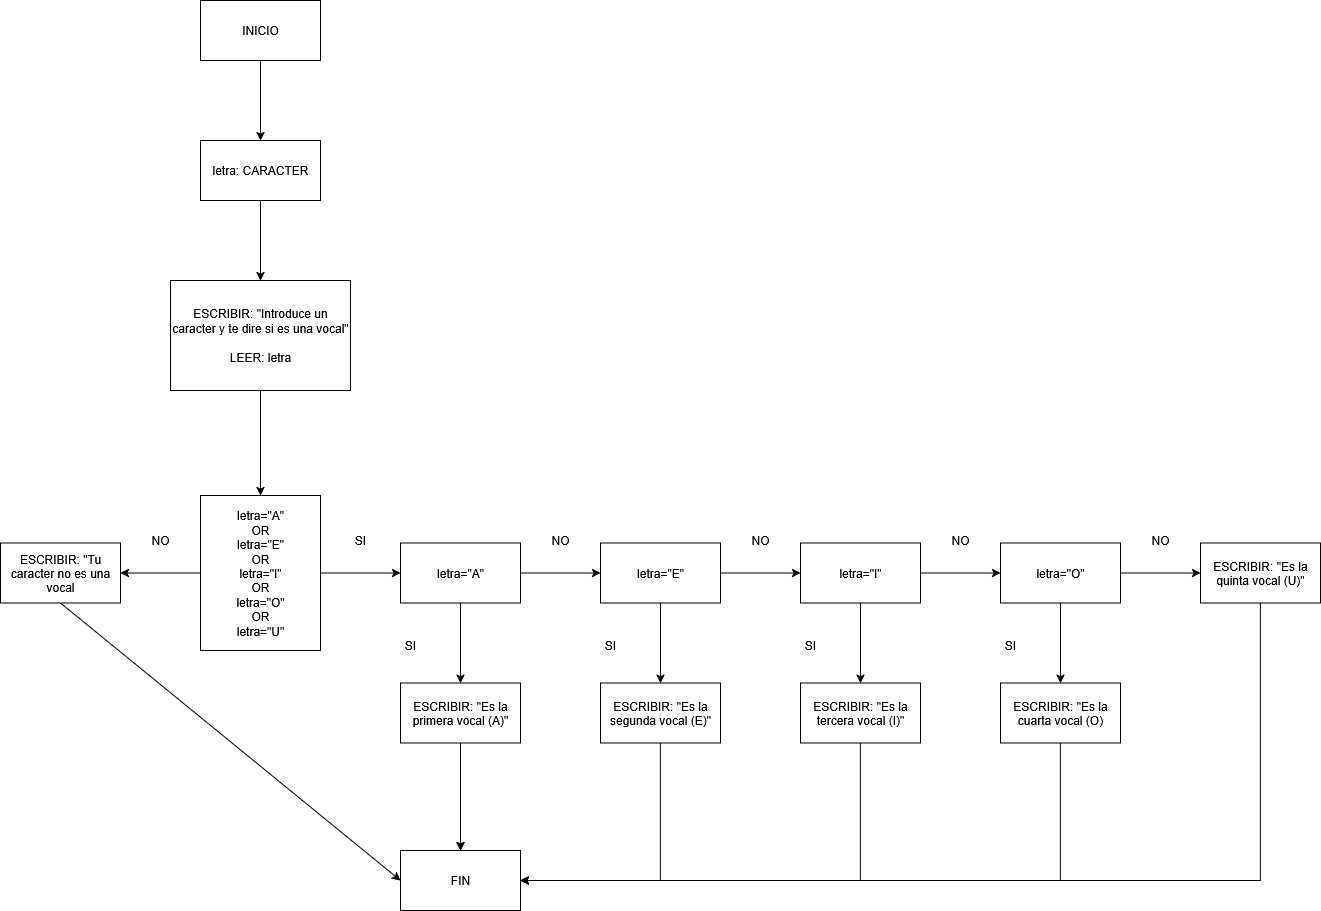

The diagram above was exported from draw.io. Its source (the exported page's mxGraphModel, read from the mxfile embedded in the PNG):
<mxGraphModel dx="1042" dy="563" grid="1" gridSize="10" guides="1" tooltips="1" connect="1" arrows="1" fold="1" page="1" pageScale="1" pageWidth="827" pageHeight="1169" math="0" shadow="0" adaptiveColors="none">
  <root>
    <mxCell id="0" />
    <mxCell id="1" parent="0" />
    <mxCell id="8yyiGjZl8z_7w8jwIF9c-151" value="" style="edgeStyle=orthogonalEdgeStyle;rounded=0;orthogonalLoop=1;jettySize=auto;html=1;" edge="1" parent="1" source="8yyiGjZl8z_7w8jwIF9c-152" target="8yyiGjZl8z_7w8jwIF9c-154">
      <mxGeometry relative="1" as="geometry" />
    </mxCell>
    <mxCell id="8yyiGjZl8z_7w8jwIF9c-152" value="INICIO" style="rounded=0;whiteSpace=wrap;html=1;" vertex="1" parent="1">
      <mxGeometry x="550" y="360" width="120" height="60" as="geometry" />
    </mxCell>
    <mxCell id="8yyiGjZl8z_7w8jwIF9c-153" value="" style="edgeStyle=orthogonalEdgeStyle;rounded=0;orthogonalLoop=1;jettySize=auto;html=1;" edge="1" parent="1" source="8yyiGjZl8z_7w8jwIF9c-154" target="8yyiGjZl8z_7w8jwIF9c-156">
      <mxGeometry relative="1" as="geometry" />
    </mxCell>
    <mxCell id="8yyiGjZl8z_7w8jwIF9c-154" value="letra: CARACTER" style="whiteSpace=wrap;html=1;rounded=0;" vertex="1" parent="1">
      <mxGeometry x="550" y="500" width="120" height="60" as="geometry" />
    </mxCell>
    <mxCell id="8yyiGjZl8z_7w8jwIF9c-155" value="" style="edgeStyle=orthogonalEdgeStyle;rounded=0;orthogonalLoop=1;jettySize=auto;html=1;" edge="1" parent="1" source="8yyiGjZl8z_7w8jwIF9c-156" target="8yyiGjZl8z_7w8jwIF9c-159">
      <mxGeometry relative="1" as="geometry" />
    </mxCell>
    <mxCell id="8yyiGjZl8z_7w8jwIF9c-156" value="&lt;div&gt;ESCRIBIR: &quot;Introduce un caracter y te dire si es una vocal&quot;&lt;/div&gt;&lt;div&gt;&lt;br&gt;&lt;/div&gt;&lt;div&gt;LEER: letra&lt;/div&gt;" style="whiteSpace=wrap;html=1;rounded=0;" vertex="1" parent="1">
      <mxGeometry x="520" y="640" width="180" height="110" as="geometry" />
    </mxCell>
    <mxCell id="8yyiGjZl8z_7w8jwIF9c-157" value="" style="edgeStyle=orthogonalEdgeStyle;rounded=0;orthogonalLoop=1;jettySize=auto;html=1;" edge="1" parent="1" source="8yyiGjZl8z_7w8jwIF9c-159" target="8yyiGjZl8z_7w8jwIF9c-162">
      <mxGeometry relative="1" as="geometry" />
    </mxCell>
    <mxCell id="8yyiGjZl8z_7w8jwIF9c-158" value="" style="edgeStyle=orthogonalEdgeStyle;rounded=0;orthogonalLoop=1;jettySize=auto;html=1;" edge="1" parent="1" source="8yyiGjZl8z_7w8jwIF9c-159" target="8yyiGjZl8z_7w8jwIF9c-165">
      <mxGeometry relative="1" as="geometry" />
    </mxCell>
    <mxCell id="8yyiGjZl8z_7w8jwIF9c-159" value="&lt;div&gt;letra=&quot;A&quot;&lt;/div&gt;&lt;div&gt;OR&lt;/div&gt;&lt;div&gt;letra=&quot;E&quot;&lt;/div&gt;&lt;div&gt;OR&lt;/div&gt;&lt;div&gt;letra=&quot;I&quot;&lt;/div&gt;&lt;div&gt;OR&lt;/div&gt;&lt;div&gt;letra=&quot;O&quot;&lt;/div&gt;&lt;div&gt;OR&lt;/div&gt;&lt;div&gt;letra=&quot;U&quot;&lt;/div&gt;" style="whiteSpace=wrap;html=1;rounded=0;" vertex="1" parent="1">
      <mxGeometry x="550" y="855" width="120" height="155" as="geometry" />
    </mxCell>
    <mxCell id="8yyiGjZl8z_7w8jwIF9c-160" value="" style="edgeStyle=orthogonalEdgeStyle;rounded=0;orthogonalLoop=1;jettySize=auto;html=1;" edge="1" parent="1" source="8yyiGjZl8z_7w8jwIF9c-162" target="8yyiGjZl8z_7w8jwIF9c-164">
      <mxGeometry relative="1" as="geometry" />
    </mxCell>
    <mxCell id="8yyiGjZl8z_7w8jwIF9c-161" value="" style="edgeStyle=orthogonalEdgeStyle;rounded=0;orthogonalLoop=1;jettySize=auto;html=1;" edge="1" parent="1" source="8yyiGjZl8z_7w8jwIF9c-162" target="8yyiGjZl8z_7w8jwIF9c-168">
      <mxGeometry relative="1" as="geometry" />
    </mxCell>
    <mxCell id="8yyiGjZl8z_7w8jwIF9c-162" value="letra=&quot;A&quot;" style="whiteSpace=wrap;html=1;rounded=0;" vertex="1" parent="1">
      <mxGeometry x="750" y="902.5" width="120" height="60" as="geometry" />
    </mxCell>
    <mxCell id="8yyiGjZl8z_7w8jwIF9c-163" value="" style="edgeStyle=orthogonalEdgeStyle;rounded=0;orthogonalLoop=1;jettySize=auto;html=1;" edge="1" parent="1" source="8yyiGjZl8z_7w8jwIF9c-164" target="8yyiGjZl8z_7w8jwIF9c-189">
      <mxGeometry relative="1" as="geometry" />
    </mxCell>
    <mxCell id="8yyiGjZl8z_7w8jwIF9c-164" value="ESCRIBIR: &quot;Es la primera vocal (A)&quot;" style="whiteSpace=wrap;html=1;rounded=0;" vertex="1" parent="1">
      <mxGeometry x="750" y="1042.5" width="120" height="60" as="geometry" />
    </mxCell>
    <mxCell id="8yyiGjZl8z_7w8jwIF9c-165" value="ESCRIBIR: &quot;Tu caracter no es una vocal" style="whiteSpace=wrap;html=1;rounded=0;" vertex="1" parent="1">
      <mxGeometry x="350" y="902.5" width="120" height="60" as="geometry" />
    </mxCell>
    <mxCell id="8yyiGjZl8z_7w8jwIF9c-166" value="" style="edgeStyle=orthogonalEdgeStyle;rounded=0;orthogonalLoop=1;jettySize=auto;html=1;" edge="1" parent="1" source="8yyiGjZl8z_7w8jwIF9c-168" target="8yyiGjZl8z_7w8jwIF9c-169">
      <mxGeometry relative="1" as="geometry" />
    </mxCell>
    <mxCell id="8yyiGjZl8z_7w8jwIF9c-167" value="" style="edgeStyle=orthogonalEdgeStyle;rounded=0;orthogonalLoop=1;jettySize=auto;html=1;" edge="1" parent="1" source="8yyiGjZl8z_7w8jwIF9c-168" target="8yyiGjZl8z_7w8jwIF9c-172">
      <mxGeometry relative="1" as="geometry" />
    </mxCell>
    <mxCell id="8yyiGjZl8z_7w8jwIF9c-168" value="letra=&quot;E&quot;" style="whiteSpace=wrap;html=1;rounded=0;" vertex="1" parent="1">
      <mxGeometry x="950" y="902.5" width="120" height="60" as="geometry" />
    </mxCell>
    <mxCell id="8yyiGjZl8z_7w8jwIF9c-169" value="ESCRIBIR: &quot;Es la segunda vocal (E)&quot;" style="whiteSpace=wrap;html=1;rounded=0;" vertex="1" parent="1">
      <mxGeometry x="950" y="1042.5" width="120" height="60" as="geometry" />
    </mxCell>
    <mxCell id="8yyiGjZl8z_7w8jwIF9c-170" value="" style="edgeStyle=orthogonalEdgeStyle;rounded=0;orthogonalLoop=1;jettySize=auto;html=1;" edge="1" parent="1" source="8yyiGjZl8z_7w8jwIF9c-172" target="8yyiGjZl8z_7w8jwIF9c-173">
      <mxGeometry relative="1" as="geometry" />
    </mxCell>
    <mxCell id="8yyiGjZl8z_7w8jwIF9c-171" value="" style="edgeStyle=orthogonalEdgeStyle;rounded=0;orthogonalLoop=1;jettySize=auto;html=1;" edge="1" parent="1" source="8yyiGjZl8z_7w8jwIF9c-172" target="8yyiGjZl8z_7w8jwIF9c-176">
      <mxGeometry relative="1" as="geometry" />
    </mxCell>
    <mxCell id="8yyiGjZl8z_7w8jwIF9c-172" value="letra=&quot;I&quot;" style="whiteSpace=wrap;html=1;rounded=0;" vertex="1" parent="1">
      <mxGeometry x="1150" y="902.5" width="120" height="60" as="geometry" />
    </mxCell>
    <mxCell id="8yyiGjZl8z_7w8jwIF9c-173" value="ESCRIBIR: &quot;Es la tercera vocal (I)&quot;" style="whiteSpace=wrap;html=1;rounded=0;" vertex="1" parent="1">
      <mxGeometry x="1150" y="1042.5" width="120" height="60" as="geometry" />
    </mxCell>
    <mxCell id="8yyiGjZl8z_7w8jwIF9c-174" value="" style="edgeStyle=orthogonalEdgeStyle;rounded=0;orthogonalLoop=1;jettySize=auto;html=1;" edge="1" parent="1" source="8yyiGjZl8z_7w8jwIF9c-176" target="8yyiGjZl8z_7w8jwIF9c-177">
      <mxGeometry relative="1" as="geometry" />
    </mxCell>
    <mxCell id="8yyiGjZl8z_7w8jwIF9c-175" value="" style="edgeStyle=orthogonalEdgeStyle;rounded=0;orthogonalLoop=1;jettySize=auto;html=1;" edge="1" parent="1" source="8yyiGjZl8z_7w8jwIF9c-176" target="8yyiGjZl8z_7w8jwIF9c-178">
      <mxGeometry relative="1" as="geometry" />
    </mxCell>
    <mxCell id="8yyiGjZl8z_7w8jwIF9c-176" value="letra=&quot;O&quot;" style="whiteSpace=wrap;html=1;rounded=0;" vertex="1" parent="1">
      <mxGeometry x="1350" y="902.5" width="120" height="60" as="geometry" />
    </mxCell>
    <mxCell id="8yyiGjZl8z_7w8jwIF9c-177" value="ESCRIBIR: &quot;Es la cuarta vocal (O)" style="whiteSpace=wrap;html=1;rounded=0;" vertex="1" parent="1">
      <mxGeometry x="1350" y="1042.5" width="120" height="60" as="geometry" />
    </mxCell>
    <mxCell id="8yyiGjZl8z_7w8jwIF9c-178" value="ESCRIBIR: &quot;Es la quinta vocal (U)&quot;" style="whiteSpace=wrap;html=1;rounded=0;" vertex="1" parent="1">
      <mxGeometry x="1550" y="902.5" width="120" height="60" as="geometry" />
    </mxCell>
    <mxCell id="8yyiGjZl8z_7w8jwIF9c-179" value="SI" style="text;html=1;align=center;verticalAlign=middle;whiteSpace=wrap;rounded=0;" vertex="1" parent="1">
      <mxGeometry x="680" y="885" width="60" height="30" as="geometry" />
    </mxCell>
    <mxCell id="8yyiGjZl8z_7w8jwIF9c-180" value="SI" style="text;html=1;align=center;verticalAlign=middle;whiteSpace=wrap;rounded=0;" vertex="1" parent="1">
      <mxGeometry x="730" y="990" width="60" height="30" as="geometry" />
    </mxCell>
    <mxCell id="8yyiGjZl8z_7w8jwIF9c-181" value="SI" style="text;html=1;align=center;verticalAlign=middle;whiteSpace=wrap;rounded=0;" vertex="1" parent="1">
      <mxGeometry x="930" y="990" width="60" height="30" as="geometry" />
    </mxCell>
    <mxCell id="8yyiGjZl8z_7w8jwIF9c-182" value="SI" style="text;html=1;align=center;verticalAlign=middle;whiteSpace=wrap;rounded=0;" vertex="1" parent="1">
      <mxGeometry x="1130" y="990" width="60" height="30" as="geometry" />
    </mxCell>
    <mxCell id="8yyiGjZl8z_7w8jwIF9c-183" value="SI" style="text;html=1;align=center;verticalAlign=middle;whiteSpace=wrap;rounded=0;" vertex="1" parent="1">
      <mxGeometry x="1330" y="990" width="60" height="30" as="geometry" />
    </mxCell>
    <mxCell id="8yyiGjZl8z_7w8jwIF9c-184" value="NO" style="text;html=1;align=center;verticalAlign=middle;whiteSpace=wrap;rounded=0;" vertex="1" parent="1">
      <mxGeometry x="880" y="885" width="60" height="30" as="geometry" />
    </mxCell>
    <mxCell id="8yyiGjZl8z_7w8jwIF9c-185" value="NO" style="text;html=1;align=center;verticalAlign=middle;whiteSpace=wrap;rounded=0;" vertex="1" parent="1">
      <mxGeometry x="480" y="885" width="60" height="30" as="geometry" />
    </mxCell>
    <mxCell id="8yyiGjZl8z_7w8jwIF9c-186" value="NO" style="text;html=1;align=center;verticalAlign=middle;whiteSpace=wrap;rounded=0;" vertex="1" parent="1">
      <mxGeometry x="1080" y="885" width="60" height="30" as="geometry" />
    </mxCell>
    <mxCell id="8yyiGjZl8z_7w8jwIF9c-187" value="NO" style="text;html=1;align=center;verticalAlign=middle;whiteSpace=wrap;rounded=0;" vertex="1" parent="1">
      <mxGeometry x="1280" y="885" width="60" height="30" as="geometry" />
    </mxCell>
    <mxCell id="8yyiGjZl8z_7w8jwIF9c-188" value="NO" style="text;html=1;align=center;verticalAlign=middle;whiteSpace=wrap;rounded=0;" vertex="1" parent="1">
      <mxGeometry x="1480" y="885" width="60" height="30" as="geometry" />
    </mxCell>
    <mxCell id="8yyiGjZl8z_7w8jwIF9c-189" value="FIN" style="rounded=0;whiteSpace=wrap;html=1;" vertex="1" parent="1">
      <mxGeometry x="750" y="1210" width="120" height="60" as="geometry" />
    </mxCell>
    <mxCell id="8yyiGjZl8z_7w8jwIF9c-190" value="" style="endArrow=classic;html=1;rounded=0;entryX=0.5;entryY=0;entryDx=0;entryDy=0;exitX=0.5;exitY=1;exitDx=0;exitDy=0;" edge="1" parent="1" source="8yyiGjZl8z_7w8jwIF9c-164" target="8yyiGjZl8z_7w8jwIF9c-189">
      <mxGeometry width="50" height="50" relative="1" as="geometry">
        <mxPoint x="770" y="1160" as="sourcePoint" />
        <mxPoint x="820" y="1110" as="targetPoint" />
      </mxGeometry>
    </mxCell>
    <mxCell id="8yyiGjZl8z_7w8jwIF9c-191" value="" style="endArrow=classic;html=1;rounded=0;exitX=0.5;exitY=1;exitDx=0;exitDy=0;entryX=0;entryY=0.5;entryDx=0;entryDy=0;" edge="1" parent="1" source="8yyiGjZl8z_7w8jwIF9c-165" target="8yyiGjZl8z_7w8jwIF9c-189">
      <mxGeometry width="50" height="50" relative="1" as="geometry">
        <mxPoint x="770" y="1160" as="sourcePoint" />
        <mxPoint x="820" y="1110" as="targetPoint" />
      </mxGeometry>
    </mxCell>
    <mxCell id="8yyiGjZl8z_7w8jwIF9c-192" value="" style="endArrow=classic;html=1;rounded=0;entryX=1;entryY=0.5;entryDx=0;entryDy=0;exitX=0.5;exitY=1;exitDx=0;exitDy=0;" edge="1" parent="1" source="8yyiGjZl8z_7w8jwIF9c-169" target="8yyiGjZl8z_7w8jwIF9c-189">
      <mxGeometry width="50" height="50" relative="1" as="geometry">
        <mxPoint x="770" y="1160" as="sourcePoint" />
        <mxPoint x="820" y="1110" as="targetPoint" />
        <Array as="points">
          <mxPoint x="1010" y="1240" />
        </Array>
      </mxGeometry>
    </mxCell>
    <mxCell id="8yyiGjZl8z_7w8jwIF9c-193" value="" style="endArrow=classic;html=1;rounded=0;entryX=1;entryY=0.5;entryDx=0;entryDy=0;exitX=0.5;exitY=1;exitDx=0;exitDy=0;" edge="1" parent="1" source="8yyiGjZl8z_7w8jwIF9c-173" target="8yyiGjZl8z_7w8jwIF9c-189">
      <mxGeometry width="50" height="50" relative="1" as="geometry">
        <mxPoint x="1150" y="1160" as="sourcePoint" />
        <mxPoint x="1200" y="1110" as="targetPoint" />
        <Array as="points">
          <mxPoint x="1210" y="1240" />
        </Array>
      </mxGeometry>
    </mxCell>
    <mxCell id="8yyiGjZl8z_7w8jwIF9c-194" value="" style="endArrow=classic;html=1;rounded=0;entryX=1;entryY=0.5;entryDx=0;entryDy=0;exitX=0.5;exitY=1;exitDx=0;exitDy=0;" edge="1" parent="1" source="8yyiGjZl8z_7w8jwIF9c-177" target="8yyiGjZl8z_7w8jwIF9c-189">
      <mxGeometry width="50" height="50" relative="1" as="geometry">
        <mxPoint x="1150" y="1160" as="sourcePoint" />
        <mxPoint x="1200" y="1110" as="targetPoint" />
        <Array as="points">
          <mxPoint x="1410" y="1240" />
        </Array>
      </mxGeometry>
    </mxCell>
    <mxCell id="8yyiGjZl8z_7w8jwIF9c-195" value="" style="endArrow=classic;html=1;rounded=0;entryX=1;entryY=0.5;entryDx=0;entryDy=0;exitX=0.5;exitY=1;exitDx=0;exitDy=0;" edge="1" parent="1" source="8yyiGjZl8z_7w8jwIF9c-178" target="8yyiGjZl8z_7w8jwIF9c-189">
      <mxGeometry width="50" height="50" relative="1" as="geometry">
        <mxPoint x="1150" y="1160" as="sourcePoint" />
        <mxPoint x="1200" y="1110" as="targetPoint" />
        <Array as="points">
          <mxPoint x="1610" y="1240" />
        </Array>
      </mxGeometry>
    </mxCell>
  </root>
</mxGraphModel>